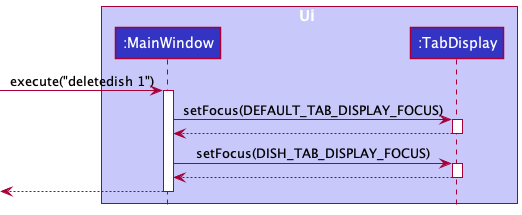

The diagram above was rendered by PlantUML. Its source (embedded in the PNG):
@startuml
!include style.puml

box Ui LOGIC_COLOR_T1
participant ":MainWindow" as MainWindow LOGIC_COLOR
participant ":TabDisplay" as TabDisplay LOGIC_COLOR
end box


[-> MainWindow : execute("deletedish 1")
activate MainWindow

MainWindow -> TabDisplay : setFocus(DEFAULT_TAB_DISPLAY_FOCUS)
activate TabDisplay

TabDisplay --> MainWindow
deactivate TabDisplay

MainWindow -> TabDisplay : setFocus(DISH_TAB_DISPLAY_FOCUS)
activate TabDisplay

TabDisplay --> MainWindow
deactivate TabDisplay

[<--MainWindow
deactivate MainWindow
@enduml